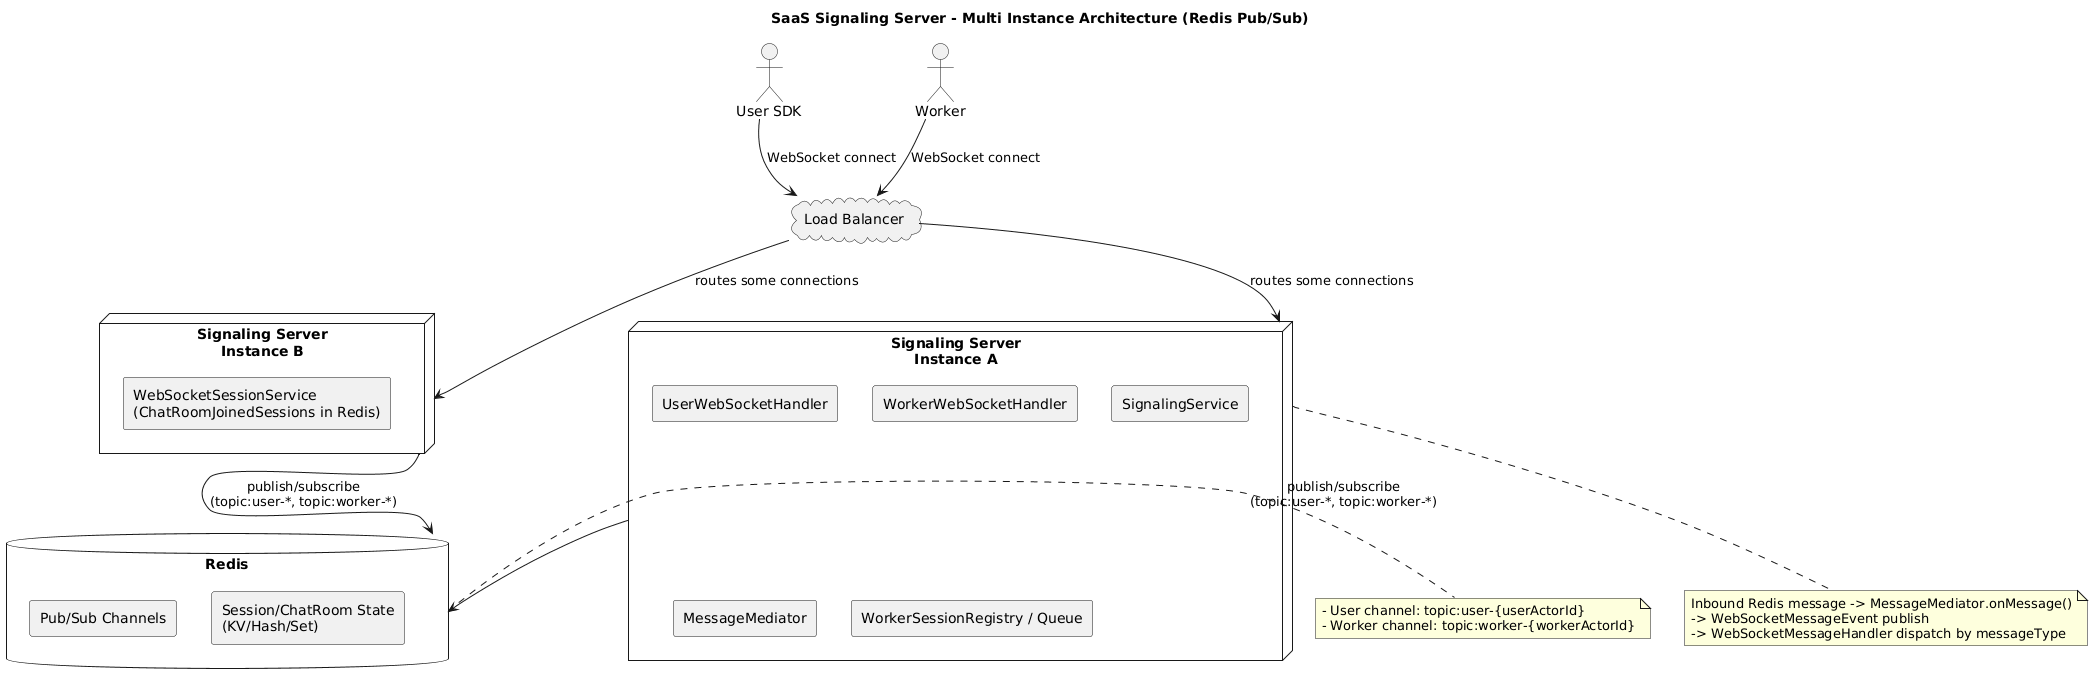

The diagram above was rendered by PlantUML. Its source (embedded in the PNG):
@startuml
title SaaS Signaling Server - Multi Instance Architecture (Redis Pub/Sub)

skinparam componentStyle rectangle
skinparam shadowing false

actor "User SDK" as USER
actor "Worker" as WORKER

cloud "Load Balancer" as LB

node "Signaling Server\nInstance A" as S1 {
  [UserWebSocketHandler]
  [WorkerWebSocketHandler]
  [SignalingService]
  [MessageMediator]
  [WorkerSessionRegistry / Queue]
}

node "Signaling Server\nInstance B" as S2 {
  [UserWebSocketHandler]
  [WorkerWebSocketHandler]
  [SignalingService]
  [MessageMediator]
  [WebSocketSessionService\n(ChatRoomJoinedSessions in Redis)]
  [WorkerSessionRegistry / Queue]
}

database "Redis" as REDIS {
  [Pub/Sub Channels]
  [Session/ChatRoom State\n(KV/Hash/Set)]
}

USER --> LB : WebSocket connect
WORKER --> LB : WebSocket connect

LB --> S1 : routes some connections
LB --> S2 : routes some connections

S1 --> REDIS : publish/subscribe\n(topic:user-*, topic:worker-*)
S2 --> REDIS : publish/subscribe\n(topic:user-*, topic:worker-*)

note right of REDIS
- User channel: topic:user-{userActorId}
- Worker channel: topic:worker-{workerActorId}
end note

note bottom of S1
Inbound Redis message -> MessageMediator.onMessage()
-> WebSocketMessageEvent publish
-> WebSocketMessageHandler dispatch by messageType
end note
@enduml